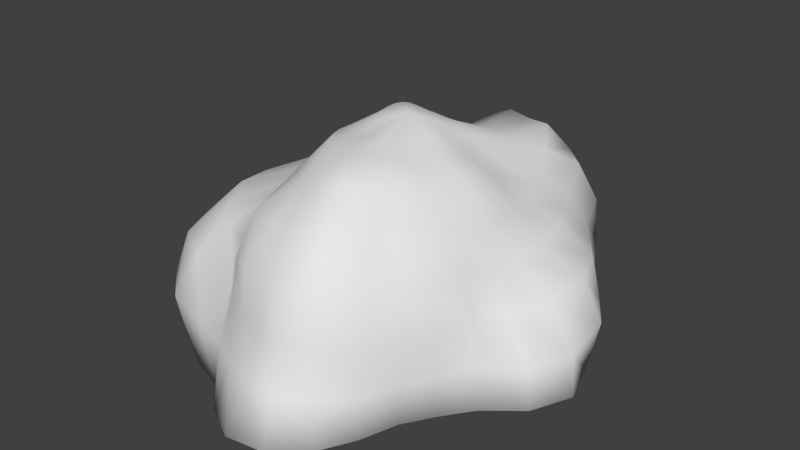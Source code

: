 # Source: Rock_1.blend  (saved by Blender 2.69.0; exported with 4.5.12 LTS)
import bpy
from mathutils import Matrix  # noqa: F401  (used for matrix-valued properties, if any)

bpy.ops.wm.read_factory_settings(use_empty=True)
scene = bpy.context.scene
scene.name = 'Scene'

# ---- collections
col_collection_1 = bpy.data.collections.new('Collection 1'); scene.collection.children.link(col_collection_1)

# ---- world
world_world = bpy.data.worlds.new('World'); scene.world = world_world
world_world.color = (0.05088, 0.05088, 0.05088)
world_world.use_sun_shadow = False
world_world.sun_shadow_jitter_overblur = 0.0
world_world.cycles.sampling_method = 'MANUAL'
world_world.cycles.sample_map_resolution = 256

# ---- meshes
me_sphere = bpy.data.meshes.new('Sphere')
me_sphere.from_pydata([(-0.2139, 0.005766, 1.102), (-0.4091, -0.002455, 0.9997), (-0.5614, -0.0003039, 0.8452), (-0.7671, 0.0004298, 0.7609), (-0.9902, -0.006486, 0.6478), (-1.217, -0.009066, 0.4947), (-1.24, 0.0008711, 0.2431), (-1.321, 0.01467, -0.002607), (-0.2114, 0.04688, 1.11), (-0.3948, 0.07743, 0.9855), (-0.5481, 0.1085, 0.8393), (-0.7525, 0.149, 0.7617), (-0.9304, 0.1789, 0.6268), (-1.199, 0.2265, 0.4909), (-1.338, 0.2642, 0.2533), (-1.347, 0.2712, -0.002607), (-0.2009, 0.08613, 1.115), (-0.3717, 0.1536, 0.993), (-0.5142, 0.2128, 0.8333), (-0.7184, 0.2974, 0.7721), (-0.8654, 0.3592, 0.6293), (-1.097, 0.4368, 0.472), (-1.252, 0.4983, 0.2504), (-1.276, 0.5171, -0.002607), (-0.1821, 0.1213, 1.115), (-0.335, 0.2229, 0.9986), (-0.4639, 0.3101, 0.8346), (-0.6588, 0.4348, 0.7833), (-0.8004, 0.529, 0.6431), (-0.9019, 0.5967, 0.4448), (-0.9636, 0.6295, 0.2316), (-0.9954, 0.6445, -0.002607), (-0.1553, 0.1511, 1.108), (-0.285, 0.2837, 0.9968), (-0.3997, 0.3994, 0.8456), (-0.5485, 0.5399, 0.7671), (-0.6471, 0.6352, 0.6074), (-0.7138, 0.7057, 0.4128), (-0.7699, 0.7685, 0.2175), (-0.7663, 0.7714, -0.002607), (-0.1218, 0.175, 1.094), (-0.2232, 0.3319, 0.9867), (-0.3149, 0.4682, 0.8457), (-0.4241, 0.6285, 0.7544), (-0.4847, 0.7219, 0.5855), (-0.5369, 0.7996, 0.3947), (-0.581, 0.8629, 0.2086), (-0.5983, 0.8902, -0.002607), (-0.08356, 0.193, 1.08), (-0.1528, 0.3661, 0.9758), (-0.2164, 0.5174, 0.8404), (-0.2965, 0.7164, 0.7703), (-0.3395, 0.8149, 0.5957), (-0.3609, 0.8669, 0.3881), (-0.3809, 0.9196, 0.1968), (-0.4056, 0.9733, -0.002607), (-0.04287, 0.2047, 1.07), (-0.07779, 0.3864, 0.9685), (-0.1098, 0.5543, 0.8484), (-0.1666, 0.8264, 0.8403), (-0.1948, 0.9297, 0.6422), (-0.1964, 0.953, 0.3982), (-0.2042, 1.015, 0.2052), (-0.2093, 1.044, -0.002607), (-0.001225, 0.2091, 1.066), (-0.0002369, 0.3923, 0.9635), (-0.0006151, 0.5815, 0.8789), (-0.01073, 0.8735, 0.8848), (-0.01396, 1.0, 0.6822), (-0.02058, 1.027, 0.4155), (-0.009412, 1.09, 0.2201), (0.004552, 1.079, -0.002607), (0.03979, 0.2051, 1.062), (0.07807, 0.3863, 0.9692), (0.1188, 0.5767, 0.895), (0.1766, 0.8428, 0.8771), (0.2054, 1.003, 0.6949), (0.2136, 1.094, 0.4608), (0.2065, 1.131, 0.232), (0.2167, 1.093, -0.002607), (0.07902, 0.1931, 1.06), (0.1553, 0.3688, 0.9857), (0.2367, 0.5461, 0.9016), (0.3514, 0.806, 0.8923), (0.411, 0.9669, 0.7179), (0.4332, 1.039, 0.4655), (0.4427, 1.051, 0.2273), (0.432, 1.04, -0.002607), (0.1151, 0.1734, 1.058), (0.2239, 0.3341, 0.9881), (0.3423, 0.4932, 0.9058), (0.4573, 0.6748, 0.8154), (0.591, 0.8521, 0.7026), (0.6698, 0.9546, 0.4842), (0.6736, 0.9843, 0.2424), (0.5961, 0.9016, -0.002607), (0.1462, 0.1469, 1.055), (0.2833, 0.285, 0.9835), (0.4202, 0.414, 0.8865), (0.5448, 0.524, 0.7603), (0.6796, 0.663, 0.6399), (0.7609, 0.7469, 0.4423), (0.8085, 0.8079, 0.2257), (0.7721, 0.7727, -0.002607), (0.1718, 0.1145, 1.054), (0.3291, 0.2224, 0.9674), (0.4693, 0.3142, 0.8485), (0.6243, 0.4102, 0.7426), (0.7876, 0.508, 0.6272), (0.9137, 0.5932, 0.4524), (0.9352, 0.6269, 0.2208), (0.9125, 0.6092, -0.002607), (0.1914, 0.07864, 1.057), (0.3632, 0.1506, 0.9568), (0.5221, 0.2156, 0.8483), (0.673, 0.2775, 0.7278), (0.8711, 0.3526, 0.6244), (1.069, 0.4245, 0.4748), (1.126, 0.4485, 0.2403), (1.039, 0.4301, -0.002607), (0.2034, 0.0409, 1.06), (0.3898, 0.07708, 0.9693), (0.5702, 0.1129, 0.876), (0.7263, 0.1443, 0.7447), (0.8749, 0.1686, 0.591), (1.184, 0.2042, 0.4768), (1.317, 0.2216, 0.2637), (1.253, 0.1995, -0.002607), (0.2069, 0.001879, 1.058), (0.4028, 0.0008692, 0.9843), (0.5966, 0.003158, 0.9047), (0.7556, 0.001102, 0.7642), (0.8827, -0.002562, 0.5866), (1.144, -0.03141, 0.4416), (1.336, -0.03506, 0.2274), (1.354, -0.03633, -0.002607), (0.2023, -0.03764, 1.053), (0.4014, -0.07717, 1.005), (0.5846, -0.1102, 0.9065), (0.7476, -0.146, 0.7697), (0.8529, -0.1704, 0.5831), (0.9737, -0.1956, 0.3983), (1.181, -0.2449, 0.2048), (1.227, -0.2508, -0.002607), (0.1906, -0.07669, 1.05), (0.3807, -0.1539, 1.018), (0.5488, -0.2225, 0.9024), (0.7087, -0.2945, 0.771), (0.8105, -0.3371, 0.5888), (0.9121, -0.3798, 0.4089), (0.9334, -0.3849, 0.1998), (0.9837, -0.3996, -0.002607), (0.1719, -0.1133, 1.052), (0.3436, -0.2251, 1.027), (0.5056, -0.3357, 0.9255), (0.6523, -0.4332, 0.7824), (0.7622, -0.5147, 0.6213), (0.8318, -0.5545, 0.4137), (0.8341, -0.5575, 0.2029), (0.8315, -0.5556, -0.002607), (0.1463, -0.1456, 1.052), (0.2952, -0.2915, 1.042), (0.4412, -0.4318, 0.963), (0.5461, -0.5409, 0.7624), (0.6707, -0.6747, 0.6413), (0.6942, -0.6949, 0.4053), (0.7105, -0.71, 0.2025), (0.7072, -0.7072, -0.002607), (0.1147, -0.1717, 1.05), (0.2349, -0.3479, 1.058), (0.3497, -0.5093, 0.9826), (0.4426, -0.6741, 0.7983), (0.5521, -0.8194, 0.6554), (0.578, -0.8556, 0.418), (0.6185, -0.8917, 0.2058), (0.6244, -0.902, -0.002607), (0.0784, -0.1912, 1.049), (0.1606, -0.3877, 1.063), (0.2401, -0.5797, 1.003), (0.3303, -0.7974, 0.8505), (0.4042, -0.9477, 0.6819), (0.4153, -0.9679, 0.429), (0.4495, -1.014, 0.204), (0.4949, -1.085, -0.002607), (0.03891, -0.204, 1.05), (0.07713, -0.4106, 1.065), (0.1227, -0.6245, 1.01), (0.1673, -0.83, 0.8435), (0.2047, -0.9894, 0.6759), (0.2189, -1.058, 0.4455), (0.2467, -1.127, 0.2144), (0.2799, -1.223, -0.002607), (-0.002158, -0.2094, 1.052), (-0.007995, -0.417, 1.063), (-0.001526, -0.6259, 0.986), (0.007557, -0.8392, 0.8344), (0.006623, -0.9716, 0.6578), (0.002705, -1.014, 0.4257), (0.006335, -1.107, 0.2169), (0.006842, -1.253, -0.002607), (-0.04279, -0.2065, 1.054), (-0.08991, -0.409, 1.058), (-0.1256, -0.5868, 0.9466), (-0.157, -0.8097, 0.8155), (-0.1869, -0.95, 0.6508), (-0.1957, -0.9813, 0.4217), (-0.2151, -1.058, 0.2116), (-0.2449, -1.151, -0.002607), (-0.08143, -0.1949, 1.053), (-0.1669, -0.3858, 1.05), (-0.2369, -0.5479, 0.9265), (-0.3267, -0.7693, 0.8391), (-0.3583, -0.8813, 0.6406), (-0.3803, -0.9165, 0.4106), (-0.412, -0.9866, 0.2105), (-0.4306, -1.021, -0.002607), (-0.1167, -0.1748, 1.049), (-0.2371, -0.348, 1.042), (-0.3385, -0.4918, 0.915), (-0.4412, -0.6461, 0.7969), (-0.5011, -0.7454, 0.609), (-0.5449, -0.8076, 0.3984), (-0.6628, -0.9349, 0.2218), (-0.6607, -0.9592, -0.002607), (-0.1479, -0.1472, 1.049), (-0.299, -0.298, 1.038), (-0.4225, -0.4181, 0.9019), (-0.5268, -0.5221, 0.7516), (-0.695, -0.6755, 0.6425), (-0.863, -0.7957, 0.4774), (-0.9827, -0.8818, 0.2584), (-0.9001, -0.8689, -0.002607), (-0.1743, -0.1135, 1.056), (-0.3482, -0.2343, 1.03), (-0.4791, -0.3225, 0.8716), (-0.6142, -0.409, 0.7343), (-0.8694, -0.5579, 0.6734), (-1.109, -0.6919, 0.5041), (-1.184, -0.7427, 0.2861), (-1.107, -0.6996, -0.002607), (-0.002166, 0.002967, 1.132), (-0.1946, -0.07563, 1.07), (-0.3851, -0.1618, 1.023), (-0.5178, -0.2148, 0.8434), (-0.6878, -0.2837, 0.7367), (-0.997, -0.3972, 0.6953), (-1.215, -0.4928, 0.5147), (-1.27, -0.5284, 0.2712), (-1.216, -0.4761, -0.002607), (-0.2081, -0.03542, 1.088), (-0.4057, -0.08385, 1.013), (-0.5505, -0.1094, 0.8451), (-0.7471, -0.1467, 0.7525), (-1.029, -0.2051, 0.6842), (-1.255, -0.2579, 0.5091), (-1.298, -0.2646, 0.2673), (-1.249, -0.244, -0.002607)], [], [(2, 1, 9, 10), (7, 6, 14, 15), (5, 4, 12, 13), (3, 2, 10, 11), (1, 0, 8, 9), (6, 5, 13, 14), (4, 3, 11, 12), (14, 13, 21, 22), (12, 11, 19, 20), (10, 9, 17, 18), (15, 14, 22, 23), (13, 12, 20, 21), (11, 10, 18, 19), (9, 8, 16, 17), (22, 21, 29, 30), (20, 19, 27, 28), (18, 17, 25, 26), (23, 22, 30, 31), (21, 20, 28, 29), (19, 18, 26, 27), (17, 16, 24, 25), (30, 29, 37, 38), (28, 27, 35, 36), (26, 25, 33, 34), (31, 30, 38, 39), (29, 28, 36, 37), (27, 26, 34, 35), (25, 24, 32, 33), (38, 37, 45, 46), (36, 35, 43, 44), (34, 33, 41, 42), (39, 38, 46, 47), (37, 36, 44, 45), (35, 34, 42, 43), (33, 32, 40, 41), (46, 45, 53, 54), (44, 43, 51, 52), (42, 41, 49, 50), (47, 46, 54, 55), (45, 44, 52, 53), (43, 42, 50, 51), (41, 40, 48, 49), (54, 53, 61, 62), (52, 51, 59, 60), (50, 49, 57, 58), (55, 54, 62, 63), (53, 52, 60, 61), (51, 50, 58, 59), (49, 48, 56, 57), (62, 61, 69, 70), (60, 59, 67, 68), (58, 57, 65, 66), (63, 62, 70, 71), (61, 60, 68, 69), (59, 58, 66, 67), (57, 56, 64, 65), (70, 69, 77, 78), (68, 67, 75, 76), (66, 65, 73, 74), (71, 70, 78, 79), (69, 68, 76, 77), (67, 66, 74, 75), (65, 64, 72, 73), (78, 77, 85, 86), (76, 75, 83, 84), (74, 73, 81, 82), (79, 78, 86, 87), (77, 76, 84, 85), (75, 74, 82, 83), (73, 72, 80, 81), (86, 85, 93, 94), (84, 83, 91, 92), (82, 81, 89, 90), (87, 86, 94, 95), (85, 84, 92, 93), (83, 82, 90, 91), (81, 80, 88, 89), (94, 93, 101, 102), (92, 91, 99, 100), (90, 89, 97, 98), (95, 94, 102, 103), (93, 92, 100, 101), (91, 90, 98, 99), (89, 88, 96, 97), (102, 101, 109, 110), (100, 99, 107, 108), (98, 97, 105, 106), (103, 102, 110, 111), (101, 100, 108, 109), (99, 98, 106, 107), (97, 96, 104, 105), (110, 109, 117, 118), (108, 107, 115, 116), (106, 105, 113, 114), (111, 110, 118, 119), (109, 108, 116, 117), (107, 106, 114, 115), (105, 104, 112, 113), (118, 117, 125, 126), (116, 115, 123, 124), (114, 113, 121, 122), (119, 118, 126, 127), (117, 116, 124, 125), (115, 114, 122, 123), (113, 112, 120, 121), (126, 125, 133, 134), (124, 123, 131, 132), (122, 121, 129, 130), (127, 126, 134, 135), (125, 124, 132, 133), (123, 122, 130, 131), (121, 120, 128, 129), (134, 133, 141, 142), (132, 131, 139, 140), (130, 129, 137, 138), (135, 134, 142, 143), (133, 132, 140, 141), (131, 130, 138, 139), (129, 128, 136, 137), (142, 141, 149, 150), (140, 139, 147, 148), (138, 137, 145, 146), (143, 142, 150, 151), (141, 140, 148, 149), (139, 138, 146, 147), (137, 136, 144, 145), (150, 149, 157, 158), (148, 147, 155, 156), (146, 145, 153, 154), (151, 150, 158, 159), (149, 148, 156, 157), (147, 146, 154, 155), (145, 144, 152, 153), (158, 157, 165, 166), (156, 155, 163, 164), (154, 153, 161, 162), (159, 158, 166, 167), (157, 156, 164, 165), (155, 154, 162, 163), (153, 152, 160, 161), (166, 165, 173, 174), (164, 163, 171, 172), (162, 161, 169, 170), (167, 166, 174, 175), (165, 164, 172, 173), (163, 162, 170, 171), (161, 160, 168, 169), (174, 173, 181, 182), (172, 171, 179, 180), (170, 169, 177, 178), (175, 174, 182, 183), (173, 172, 180, 181), (171, 170, 178, 179), (169, 168, 176, 177), (182, 181, 189, 190), (180, 179, 187, 188), (178, 177, 185, 186), (183, 182, 190, 191), (181, 180, 188, 189), (179, 178, 186, 187), (177, 176, 184, 185), (190, 189, 197, 198), (188, 187, 195, 196), (186, 185, 193, 194), (191, 190, 198, 199), (189, 188, 196, 197), (187, 186, 194, 195), (185, 184, 192, 193), (198, 197, 205, 206), (196, 195, 203, 204), (194, 193, 201, 202), (199, 198, 206, 207), (197, 196, 204, 205), (195, 194, 202, 203), (193, 192, 200, 201), (206, 205, 213, 214), (204, 203, 211, 212), (202, 201, 209, 210), (207, 206, 214, 215), (205, 204, 212, 213), (203, 202, 210, 211), (201, 200, 208, 209), (214, 213, 221, 222), (212, 211, 219, 220), (210, 209, 217, 218), (215, 214, 222, 223), (213, 212, 220, 221), (211, 210, 218, 219), (209, 208, 216, 217), (222, 221, 229, 230), (220, 219, 227, 228), (218, 217, 225, 226), (223, 222, 230, 231), (221, 220, 228, 229), (219, 218, 226, 227), (217, 216, 224, 225), (230, 229, 237, 238), (228, 227, 235, 236), (226, 225, 233, 234), (231, 230, 238, 239), (229, 228, 236, 237), (227, 226, 234, 235), (225, 224, 232, 233), (238, 237, 246, 247), (236, 235, 244, 245), (234, 233, 242, 243), (239, 238, 247, 248), (237, 236, 245, 246), (235, 234, 243, 244), (233, 232, 241, 242), (247, 246, 254, 255), (245, 244, 252, 253), (243, 242, 250, 251), (248, 247, 255, 256), (246, 245, 253, 254), (244, 243, 251, 252), (242, 241, 249, 250), (0, 240, 8), (8, 240, 16), (16, 240, 24), (24, 240, 32), (32, 240, 40), (40, 240, 48), (48, 240, 56), (56, 240, 64), (64, 240, 72), (72, 240, 80), (80, 240, 88), (88, 240, 96), (96, 240, 104), (104, 240, 112), (112, 240, 120), (120, 240, 128), (128, 240, 136), (136, 240, 144), (144, 240, 152), (152, 240, 160), (160, 240, 168), (168, 240, 176), (176, 240, 184), (184, 240, 192), (192, 240, 200), (200, 240, 208), (208, 240, 216), (216, 240, 224), (224, 240, 232), (232, 240, 241), (241, 240, 249), (255, 254, 5, 6), (253, 252, 3, 4), (251, 250, 1, 2), (249, 240, 0), (256, 255, 6, 7), (254, 253, 4, 5), (252, 251, 2, 3), (250, 249, 0, 1), (7, 15, 23, 31, 39, 47, 55, 63, 71, 79, 87, 95, 103, 111, 119, 127, 135, 143, 151, 159, 167, 175, 183, 191, 199, 207, 215, 223, 231, 239, 248, 256)])
me_sphere.polygons.foreach_set('use_smooth', [True] * 257)
me_sphere.use_remesh_preserve_volume = False
me_sphere.use_remesh_preserve_attributes = False
me_sphere.use_mirror_vertex_groups = False
me_sphere.update()

# ---- objects
ob_sphere = bpy.data.objects.new('Sphere', me_sphere)

# ---- transforms, parenting, visibility, modifiers, constraints
ob_sphere.location = (0.0, 0.0, 0.0)
ob_sphere.scale = (0.75, 1.0, 1.0)
ob_sphere.lineart.crease_threshold = 0.0

# ---- collection membership
col_collection_1.objects.link(ob_sphere)

# ---- scene / render settings (as saved in the file)
scene.frame_start = 1; scene.frame_end = 250; scene.frame_set(1)
scene.render.engine = 'BLENDER_EEVEE_NEXT'
scene.render.image_settings.compression = 90
scene.render.resolution_percentage = 50
scene.render.dither_intensity = 0.0
scene.cycles.use_denoising = False
scene.cycles.samples = 10
scene.cycles.sampling_pattern = 'TABULATED_SOBOL'
scene.cycles.light_sampling_threshold = 0.0
scene.cycles.use_adaptive_sampling = False
scene.cycles.use_light_tree = False
scene.cycles.blur_glossy = 0.0
scene.cycles.volume_bounces = 1
scene.cycles.pixel_filter_type = 'GAUSSIAN'
scene.cycles.sample_clamp_indirect = 0.0
scene.view_settings.view_transform = 'Standard'
bpy.context.view_layer.update()

# ---- added for rendering (the .blend has no active camera and no usable light): camera, sun
cam_auto = bpy.data.cameras.new('AutoCamera')
cam_auto.lens = 50.0
cam_auto.sensor_width = 36.0
cam_auto.clip_end = 1000.0
ob_auto_camera = bpy.data.objects.new('AutoCamera', cam_auto)
scene.collection.objects.link(ob_auto_camera)
ob_auto_camera.location = (3.08223, -3.75666, 3.02816)
ob_auto_camera.rotation_euler = (1.09748, -7.21219e-08, 0.694738)
scene.camera = ob_auto_camera
light_auto_sun = bpy.data.lights.new('AutoSun', 'SUN')
light_auto_sun.energy = 3.0
light_auto_sun.angle = 0.0523599
ob_auto_sun = bpy.data.objects.new('AutoSun', light_auto_sun)
scene.collection.objects.link(ob_auto_sun)
ob_auto_sun.rotation_euler = (0.872665, 0.174533, 0.523599)
bpy.context.view_layer.update()
